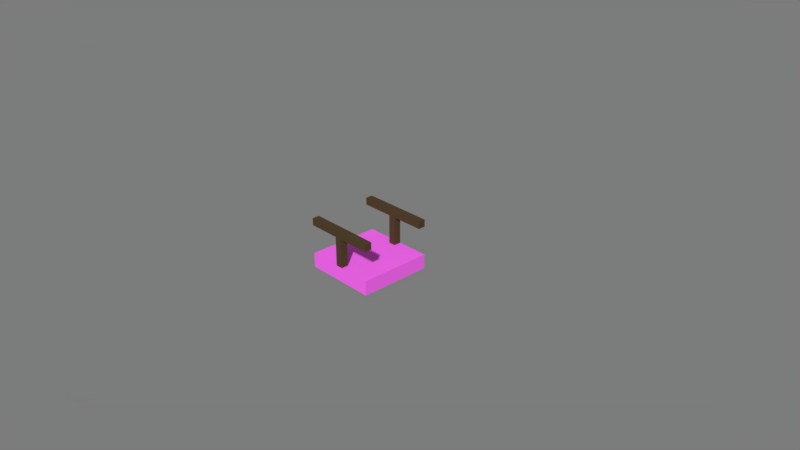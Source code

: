 # Source: corridor.blend  (saved by Blender 2.78.0; exported with 4.5.12 LTS)
import bpy
from mathutils import Matrix  # noqa: F401  (used for matrix-valued properties, if any)

bpy.ops.wm.read_factory_settings(use_empty=True)
scene = bpy.context.scene
scene.name = 'Scene'

# ---- collections
col_collection_1 = bpy.data.collections.new('Collection 1'); scene.collection.children.link(col_collection_1)

# ---- images (referenced by path relative to the original .blend; pixels are not part of the script)
import os
ASSET_DIR = os.environ.get("B2B_ASSET_DIR", "")  # directory of the original .blend (textures are referenced by path, not embedded)
HERE = os.path.dirname(os.path.abspath(__file__))  # packed textures are extracted next to this script under _unpacked/

def load_image(name, relpath, width, height, colorspace="sRGB"):
    """Load a texture the original file referenced (path relative to the .blend, or extracted next to this script)."""
    p = next((c for c in (os.path.join(HERE, relpath), os.path.join(ASSET_DIR, relpath)) if relpath and os.path.exists(c)), "")
    if p:
        img = bpy.data.images.load(p, check_existing=True)
        img.name = name
    else:  # same state as the original file: an image datablock whose file is absent (Cycles renders it pink)
        img = bpy.data.images.new(name, width, height)
        img.source = "FILE"
        img.filepath = "//" + (relpath or name)
    img.colorspace_settings.name = colorspace
    return img
img_wall_jpg = load_image('wall.jpg', 'textures/wall.jpg', 1024, 1024, 'sRGB')
img_corridor_png = load_image('corridor.png', 'corridor.png', 1024, 1024, 'sRGB')

# ---- materials (node trees are filled in below, after node groups)
mat_corridor = bpy.data.materials.new('corridor')
mat_corridor.alpha_threshold = 0.0
mat_corridor.roughness = 0.5
mat_corridor.line_color = (0.0, 0.0, 0.0, 1.0)
mat_material = bpy.data.materials.new('Material')
mat_material.alpha_threshold = 0.0
mat_material.roughness = 0.5

# ---- node groups
ng_bricks = bpy.data.node_groups.new('bricks', 'ShaderNodeTree')
_s = ng_bricks.interface.new_socket(name='Shader', in_out='OUTPUT', socket_type='NodeSocketShader')
_s = ng_bricks.interface.new_socket(name='Val', in_out='OUTPUT', socket_type='NodeSocketFloat')
_s.min_value = 0.0
_s.max_value = 1.0
_N = ng_bricks.nodes; _L = ng_bricks.links
n0 = _N.new('ShaderNodeUVMap'); n0.name = 'UV Map'; n0.location = (-308, -206)
n0.uv_map = 'wall'
n1 = _N.new('ShaderNodeTexImage'); n1.name = 'Image Texture'; n1.location = (-128, 15)
n1.width = 140
n1.image = img_wall_jpg
n2 = _N.new('ShaderNodeRGBToBW'); n2.name = 'RGB to BW'; n2.location = (60, -132)
n3 = _N.new('ShaderNodeBsdfDiffuse'); n3.name = 'Diffuse BSDF.001'; n3.location = (60, 22)
n4 = _N.new('ShaderNodeMixShader'); n4.name = 'Mix Shader'; n4.location = (308, 90)
n4.inputs[0].default_value = 0.8
n5 = _N.new('ShaderNodeBsdfDiffuse'); n5.name = 'Diffuse BSDF'; n5.location = (78, 206)
n5.inputs[0].default_value = (0.8, 0.7179, 0.5592, 1.0)
n6 = _N.new('NodeGroupInput'); n6.name = 'Group Input'; n6.location = (-508, 0)
n7 = _N.new('NodeGroupOutput'); n7.name = 'Group Output'; n7.location = (508, 0)
_L.new(n5.outputs[0], n4.inputs[1])
_L.new(n1.outputs[0], n3.inputs[0])
_L.new(n4.outputs[0], n7.inputs[0])
_L.new(n3.outputs[0], n4.inputs[2])
_L.new(n0.outputs[0], n1.inputs[0])
_L.new(n1.outputs[0], n2.inputs[0])
_L.new(n2.outputs[0], n7.inputs[1])
n7.is_active_output = True

# ---- material node trees
mat_corridor.use_nodes = True; mat_corridor.node_tree.nodes.clear()
_N = mat_corridor.node_tree.nodes; _L = mat_corridor.node_tree.links
n0 = _N.new('ShaderNodeOutputMaterial'); n0.name = 'Material Output'; n0.location = (467, 224)
n1 = _N.new('ShaderNodeGroup'); n1.name = 'Group'; n1.location = (-51, 234)
n1.node_tree = ng_bricks
n2 = _N.new('ShaderNodeTexImage'); n2.name = 'Image Texture.001'; n2.location = (124, -103)
n2.width = 208
n2.image = img_corridor_png
n3 = _N.new('ShaderNodeDisplacement'); n3.name = 'Displacement'; n3.location = (0, 0)
n3.inputs[1].default_value = 0.0
n3.inputs[2].default_value = 0.1
_L.new(n1.outputs[0], n0.inputs[0])
_L.new(n1.outputs[1], n3.inputs[0])
_L.new(n3.outputs[0], n0.inputs[2])
n0.is_active_output = True
mat_material.use_nodes = True; mat_material.node_tree.nodes.clear()
_N = mat_material.node_tree.nodes; _L = mat_material.node_tree.links
n0 = _N.new('ShaderNodeOutputMaterial'); n0.name = 'Material Output'; n0.location = (300, 300)
n1 = _N.new('ShaderNodeBsdfDiffuse'); n1.name = 'Diffuse BSDF'; n1.location = (10, 300)
n1.inputs[0].default_value = (0.08608, 0.05416, 0.02628, 1.0)
n2 = _N.new('ShaderNodeTexImage'); n2.name = 'Image Texture'; n2.location = (124, 88)
n2.width = 209
n2.image = img_corridor_png
_L.new(n1.outputs[0], n0.inputs[0])
n0.is_active_output = True

# ---- world
world_world = bpy.data.worlds.new('World'); scene.world = world_world
world_world.use_nodes = True; world_world.node_tree.nodes.clear()
_N = world_world.node_tree.nodes; _L = world_world.node_tree.links
n0 = _N.new('ShaderNodeOutputWorld'); n0.name = 'World Output'; n0.location = (300, 300)
n1 = _N.new('ShaderNodeBackground'); n1.name = 'Background'; n1.location = (10, 300)
n1.inputs[0].default_value = (1.0, 1.0, 1.0, 1.0)
n1.inputs[1].default_value = 0.2
_L.new(n1.outputs[0], n0.inputs[0])
n0.is_active_output = True
world_world.color = (0.05088, 0.05088, 0.05088)
world_world.use_sun_shadow = False
world_world.sun_shadow_jitter_overblur = 0.0
world_world.cycles.sampling_method = 'MANUAL'

# ---- cameras
cam_camera = bpy.data.cameras.new('Camera')
cam_camera.clip_end = 100.0
cam_camera.lens = 35.0
cam_camera.sensor_width = 32.0
cam_camera.sensor_height = 18.0
cam_camera.ortho_scale = 7.314
cam_camera.dof.focus_distance = 0.0

# ---- meshes
me_corridor = bpy.data.meshes.new('corridor')
me_corridor.from_pydata([(0.5, 0.5, -0.2), (0.5, -0.5, -0.2), (-0.5, -0.5, -0.2), (-0.5, 0.5, -0.2), (0.5, 0.5, 0.0), (0.5, -0.5, 0.0), (-0.5, -0.5, 0.0), (-0.5, 0.5, 0.0)], [], [(0, 1, 2, 3), (4, 7, 6, 5), (0, 4, 5, 1), (1, 5, 6, 2), (2, 6, 7, 3), (4, 0, 3, 7)])
_uv = me_corridor.uv_layers.new(name='texture')
_uv.uv.foreach_set('vector', [0.003623, 0.003984, 0.3659, 0.003984, 0.3659, 0.4024, 0.003623, 0.4024, 0.7355, 0.003984, 0.7355, 0.4024, 0.3732, 0.4024, 0.3732, 0.003984, 0.8152, 0.4024, 0.7428, 0.4024, 0.7428, 0.003984, 0.8152, 0.003984, 0.8949, 0.4024, 0.8225, 0.4024, 0.8225, 0.003984, 0.8949, 0.003984, 0.837, 0.4104, 0.9094, 0.4104, 0.9094, 0.8088, 0.837, 0.8088, 0.7572, 0.4104, 0.8297, 0.4104, 0.8297, 0.8088, 0.7572, 0.8088])
_uv.active_render = True
_uv = me_corridor.uv_layers.new(name='lightmap')
_uv.uv.foreach_set('vector', [0.004902, 0.004902, 0.4951, 0.004902, 0.4951, 0.4951, 0.004902, 0.4951, 0.9951, 0.004902, 0.9951, 0.4951, 0.5049, 0.4951, 0.5049, 0.004902, 0.1029, 0.9951, 0.004902, 0.9951, 0.004902, 0.5049, 0.1029, 0.5049, 0.4265, 0.9951, 0.3284, 0.9951, 0.3284, 0.5049, 0.4265, 0.5049, 0.3186, 0.9951, 0.2206, 0.9951, 0.2206, 0.5049, 0.3186, 0.5049, 0.1127, 0.5049, 0.2108, 0.5049, 0.2108, 0.9951, 0.1127, 0.9951])
_uv = me_corridor.uv_layers.new(name='wall')
_uv.uv.foreach_set('vector', [0.9999, 0.9999, 0.0001004, 0.9999, 9.998e-05, 0.0001, 0.9999, 9.998e-05, 0.9999, 0.9999, 0.0001002, 0.9999, 9.998e-05, 0.0001004, 0.9999, 9.998e-05, 1.0, 4.472e-05, 1.0, 0.2, 4.472e-05, 0.2, 4.51e-05, 4.493e-05, 1.0, 4.472e-05, 1.0, 0.2, 4.472e-05, 0.2, 4.484e-05, 4.476e-05, 4.472e-05, 0.2, 4.484e-05, 4.472e-05, 1.0, 4.496e-05, 1.0, 0.2, 1.0, 4.472e-05, 1.0, 0.2, 4.487e-05, 0.2, 4.472e-05, 4.499e-05])
me_corridor.materials.append(mat_corridor)
me_corridor.use_remesh_preserve_volume = False
me_corridor.use_remesh_preserve_attributes = False
me_corridor.use_mirror_vertex_groups = False
me_corridor.update()
me_cube = bpy.data.meshes.new('Cube')
me_cube.from_pydata([(-0.05, -0.05, -0.25), (-0.05, -0.05, 0.25), (-0.05, 0.05, -0.25), (-0.05, 0.05, 0.25), (0.05, -0.05, -0.25), (0.05, -0.05, 0.25), (0.05, 0.05, -0.25), (0.05, 0.05, 0.25), (-0.05, -0.05, 0.15), (-0.05, 0.05, 0.15), (0.05, 0.05, 0.15), (0.05, -0.05, 0.15), (0.5, 0.05, 0.25), (0.5, -0.05, 0.25), (0.5, 0.05, 0.15), (0.5, -0.05, 0.15), (-0.5, -0.05, 0.15), (-0.5, -0.05, 0.25), (-0.5, 0.05, 0.25), (-0.5, 0.05, 0.15)], [], [(8, 1, 17, 16), (9, 3, 7, 10), (10, 7, 12, 14), (11, 5, 1, 8), (2, 6, 4, 0), (7, 3, 1, 5), (4, 11, 8, 0), (6, 10, 11, 4), (2, 9, 10, 6), (0, 8, 9, 2), (14, 12, 13, 15), (7, 5, 13, 12), (11, 10, 14, 15), (5, 11, 15, 13), (16, 17, 18, 19), (9, 8, 16, 19), (1, 3, 18, 17), (3, 9, 19, 18)])
_uv = me_cube.uv_layers.new(name='texture')
_uv.uv.foreach_set('vector', [0.03986, 0.5896, 0.003623, 0.5896, 0.003623, 0.4104, 0.03986, 0.4104, 0.5254, 0.5896, 0.5616, 0.5896, 0.5616, 0.6295, 0.5254, 0.6295, 0.5254, 0.6295, 0.5616, 0.6295, 0.5616, 0.8088, 0.5254, 0.8088, 0.03986, 0.6295, 0.003623, 0.6295, 0.003623, 0.5896, 0.03986, 0.5896, 0.3804, 0.8167, 0.4167, 0.8167, 0.4167, 0.8566, 0.3804, 0.8566, 0.9529, 0.5896, 0.9529, 0.6295, 0.9167, 0.6295, 0.9167, 0.5896, 0.1848, 0.6295, 0.03986, 0.6295, 0.03986, 0.5896, 0.1848, 0.5896, 0.3225, 0.9761, 0.3225, 0.8167, 0.3587, 0.8167, 0.3587, 0.9761, 0.3804, 0.5896, 0.5254, 0.5896, 0.5254, 0.6295, 0.3804, 0.6295, 0.279, 0.9761, 0.279, 0.8167, 0.3152, 0.8167, 0.3152, 0.9761, 0.6051, 0.8566, 0.5688, 0.8566, 0.5688, 0.8167, 0.6051, 0.8167, 0.9529, 0.5896, 0.9167, 0.5896, 0.9167, 0.4104, 0.9529, 0.4104, 0.08333, 0.996, 0.0471, 0.996, 0.0471, 0.8167, 0.08333, 0.8167, 0.003623, 0.6295, 0.03986, 0.6295, 0.03986, 0.8088, 0.003623, 0.8088, 0.5036, 0.8566, 0.4674, 0.8566, 0.4674, 0.8167, 0.5036, 0.8167, 0.003623, 0.8167, 0.03986, 0.8167, 0.03986, 0.996, 0.003623, 0.996, 0.9167, 0.6295, 0.9529, 0.6295, 0.9529, 0.8088, 0.9167, 0.8088, 0.5616, 0.5896, 0.5254, 0.5896, 0.5254, 0.4104, 0.5616, 0.4104])
_uv.active_render = True
_uv = me_cube.uv_layers.new(name='lightmap')
_uv.uv.foreach_set('vector', [0.0, 0.0, 1.0, 0.0, 1.0, 1.0, 0.0, 1.0, 0.0, 0.0, 1.0, 0.0, 1.0, 1.0, 0.0, 1.0, 0.0, 0.0, 1.0, 0.0, 1.0, 1.0, 0.0, 1.0, 0.0, 0.0, 1.0, 0.0, 1.0, 1.0, 0.0, 1.0, 0.0, 0.0, 1.0, 0.0, 1.0, 1.0, 0.0, 1.0, 0.0, 0.0, 1.0, 0.0, 1.0, 1.0, 0.0, 1.0, 0.0, 0.0, 1.0, 0.0, 1.0, 1.0, 0.0, 1.0, 0.0, 0.0, 1.0, 0.0, 1.0, 1.0, 0.0, 1.0, 0.0, 0.0, 1.0, 0.0, 1.0, 1.0, 0.0, 1.0, 0.0, 0.0, 1.0, 0.0, 1.0, 1.0, 0.0, 1.0, 0.0, 0.0, 1.0, 0.0, 1.0, 1.0, 0.0, 1.0, 0.0, 0.0, 1.0, 0.0, 1.0, 1.0, 0.0, 1.0, 0.0, 0.0, 1.0, 0.0, 1.0, 1.0, 0.0, 1.0, 0.0, 0.0, 1.0, 0.0, 1.0, 1.0, 0.0, 1.0, 0.0, 0.0, 1.0, 0.0, 1.0, 1.0, 0.0, 1.0, 0.0, 0.0, 1.0, 0.0, 1.0, 1.0, 0.0, 1.0, 0.0, 0.0, 1.0, 0.0, 1.0, 1.0, 0.0, 1.0, 0.0, 0.0, 1.0, 0.0, 1.0, 1.0, 0.0, 1.0])
me_cube.materials.append(mat_material)
me_cube.use_remesh_preserve_volume = False
me_cube.use_remesh_preserve_attributes = False
me_cube.use_mirror_vertex_groups = False
me_cube.update()

# ---- objects
ob_corridor = bpy.data.objects.new('corridor', me_corridor)
ob_corridor_rail_001 = bpy.data.objects.new('corridor_rail.001', me_cube)
ob_corridor_rail = bpy.data.objects.new('corridor_rail', me_cube)
ob_camera = bpy.data.objects.new('Camera', cam_camera)

# ---- transforms, parenting, visibility, modifiers, constraints
ob_corridor.location = (0.0, 0.0, 0.0)
ob_corridor.lock_rotations_4d = False
ob_corridor.empty_display_type = 'ARROWS'
ob_corridor.lineart.crease_threshold = 0.0
ob_corridor.material_slots[0].link = 'OBJECT'; ob_corridor.material_slots[0].material = mat_corridor
_m = ob_corridor.modifiers.new('edge_split', 'EDGE_SPLIT')
_m.split_angle = 0.0
ob_corridor_rail_001.parent = ob_corridor
ob_corridor_rail_001.location = (0.0, -0.45, 0.25)
ob_corridor_rail_001.lineart.crease_threshold = 0.0
ob_corridor_rail.parent = ob_corridor
ob_corridor_rail.location = (0.0, 0.45, 0.25)
ob_corridor_rail.lineart.crease_threshold = 0.0
ob_camera.location = (7.481, -6.508, 5.344)
ob_camera.rotation_euler = (1.109, 0.0, 0.8149)
ob_camera.lock_rotations_4d = False
ob_camera.empty_display_type = 'ARROWS'
ob_camera.color = (0.0, 0.0, 0.0, 0.0)
ob_camera.display_type = 'WIRE'
ob_camera.lineart.crease_threshold = 0.0

# ---- collection membership
col_collection_1.objects.link(ob_corridor)
col_collection_1.objects.link(ob_corridor_rail_001)
col_collection_1.objects.link(ob_corridor_rail)
col_collection_1.objects.link(ob_camera)

# ---- scene / render settings (as saved in the file)
scene.camera = ob_camera
scene.frame_start = 1; scene.frame_end = 250; scene.frame_set(1)
scene.render.engine = 'CYCLES'
scene.render.resolution_percentage = 50
scene.render.dither_intensity = 0.0
scene.cycles.use_denoising = False
scene.cycles.samples = 40
scene.cycles.sampling_pattern = 'TABULATED_SOBOL'
scene.cycles.light_sampling_threshold = 0.0
scene.cycles.use_adaptive_sampling = False
scene.cycles.use_light_tree = False
scene.cycles.blur_glossy = 0.0
scene.cycles.sample_clamp_indirect = 0.0
scene.view_settings.view_transform = 'Standard'
bpy.context.view_layer.update()

# ---- added for rendering (the .blend has no usable light): sun
light_auto_sun = bpy.data.lights.new('AutoSun', 'SUN')
light_auto_sun.energy = 3.0
light_auto_sun.angle = 0.0523599
ob_auto_sun = bpy.data.objects.new('AutoSun', light_auto_sun)
scene.collection.objects.link(ob_auto_sun)
ob_auto_sun.rotation_euler = (0.872665, 0.174533, 0.523599)
bpy.context.view_layer.update()
